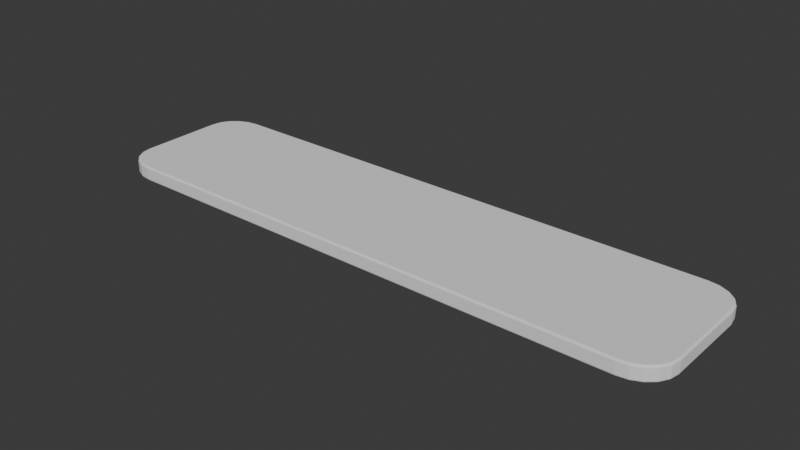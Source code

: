 # Source: back_desk_top.blend  (saved by Blender 4.0.36; exported with 4.5.12 LTS)
import bpy
from mathutils import Matrix  # noqa: F401  (used for matrix-valued properties, if any)

bpy.ops.wm.read_factory_settings(use_empty=True)
scene = bpy.context.scene
scene.name = 'Scene'

# ---- world
world_world = bpy.data.worlds.new('World'); scene.world = world_world
world_world.use_nodes = True; world_world.node_tree.nodes.clear()
_N = world_world.node_tree.nodes; _L = world_world.node_tree.links
n0 = _N.new('ShaderNodeOutputWorld'); n0.name = 'World Output'; n0.location = (300, 300)
n1 = _N.new('ShaderNodeBackground'); n1.name = 'Background'; n1.location = (10, 300)
n1.inputs[0].default_value = (0.05088, 0.05088, 0.05088, 1.0)
_L.new(n1.outputs[0], n0.inputs[0])
n0.is_active_output = True
world_world.color = (0.05088, 0.05088, 0.05088)
world_world.use_sun_shadow = False
world_world.sun_shadow_jitter_overblur = 0.0

# ---- meshes
me_back_desk_top = bpy.data.meshes.new('back_desk_top')
me_back_desk_top.from_pydata([(-3.538, -0.9738, 3.0), (-3.54, -1.0, 3.026), (-3.539, -0.9869, 3.004), (-3.54, -0.9965, 3.013), (-3.995, -0.5764, 3.0), (-4.025, -0.5785, 3.026), (-4.01, -0.5775, 3.004), (-4.021, -0.5782, 3.013), (-3.681, -0.9541, 3.0), (-3.69, -0.9794, 3.026), (-3.685, -0.9668, 3.004), (-3.689, -0.976, 3.013), (-3.807, -0.898, 3.0), (-3.825, -0.9195, 3.026), (-3.816, -0.9088, 3.004), (-3.823, -0.9166, 3.013), (-3.908, -0.8107, 3.0), (-3.932, -0.8263, 3.026), (-3.92, -0.8185, 3.004), (-3.929, -0.8242, 3.013), (-3.972, -0.7006, 3.0), (-4.001, -0.7088, 3.026), (-3.987, -0.7047, 3.004), (-3.997, -0.7077, 3.013), (-3.995, -0.5764, 3.2), (-4.025, -0.5785, 3.174), (-4.01, -0.5775, 3.196), (-4.021, -0.5782, 3.187), (-3.538, -0.9738, 3.2), (-3.54, -1.0, 3.174), (-3.539, -0.9869, 3.196), (-3.54, -0.9965, 3.187), (-3.972, -0.7006, 3.2), (-4.001, -0.7088, 3.174), (-3.987, -0.7047, 3.196), (-3.997, -0.7077, 3.187), (-3.908, -0.8107, 3.2), (-3.932, -0.8263, 3.174), (-3.92, -0.8185, 3.196), (-3.929, -0.8242, 3.187), (-3.807, -0.898, 3.2), (-3.825, -0.9195, 3.174), (-3.816, -0.9088, 3.196), (-3.823, -0.9166, 3.187), (-3.681, -0.9541, 3.2), (-3.69, -0.9794, 3.174), (-3.685, -0.9668, 3.196), (-3.689, -0.976, 3.187), (-3.995, 0.5764, 3.0), (-4.025, 0.5785, 3.026), (-4.01, 0.5775, 3.004), (-4.021, 0.5782, 3.013), (-3.538, 0.9738, 3.0), (-3.54, 1.0, 3.026), (-3.539, 0.9869, 3.004), (-3.54, 0.9965, 3.013), (-3.972, 0.7005, 3.0), (-4.001, 0.7087, 3.026), (-3.987, 0.7046, 3.004), (-3.997, 0.7076, 3.013), (-3.908, 0.8107, 3.0), (-3.932, 0.8262, 3.026), (-3.92, 0.8185, 3.004), (-3.929, 0.8242, 3.013), (-3.807, 0.898, 3.0), (-3.825, 0.9195, 3.026), (-3.816, 0.9088, 3.004), (-3.823, 0.9166, 3.013), (-3.681, 0.9541, 3.0), (-3.69, 0.9794, 3.026), (-3.685, 0.9667, 3.004), (-3.689, 0.976, 3.013), (-3.538, 0.9738, 3.2), (-3.54, 1.0, 3.174), (-3.539, 0.9869, 3.196), (-3.54, 0.9965, 3.187), (-3.995, 0.5764, 3.2), (-4.025, 0.5785, 3.174), (-4.01, 0.5775, 3.196), (-4.021, 0.5782, 3.187), (-3.681, 0.9541, 3.2), (-3.69, 0.9794, 3.174), (-3.685, 0.9667, 3.196), (-3.689, 0.976, 3.187), (-3.807, 0.898, 3.2), (-3.825, 0.9195, 3.174), (-3.816, 0.9088, 3.196), (-3.823, 0.9166, 3.187), (-3.908, 0.8107, 3.2), (-3.932, 0.8262, 3.174), (-3.92, 0.8185, 3.196), (-3.929, 0.8242, 3.187), (-3.972, 0.7005, 3.2), (-4.001, 0.7087, 3.174), (-3.987, 0.7046, 3.196), (-3.997, 0.7076, 3.187), (3.995, -0.5764, 3.0), (4.025, -0.5785, 3.026), (4.01, -0.5775, 3.004), (4.021, -0.5782, 3.013), (3.538, -0.9738, 3.0), (3.54, -1.0, 3.026), (3.539, -0.9869, 3.004), (3.54, -0.9965, 3.013), (3.972, -0.7006, 3.0), (4.001, -0.7088, 3.026), (3.987, -0.7047, 3.004), (3.997, -0.7077, 3.013), (3.908, -0.8107, 3.0), (3.932, -0.8263, 3.026), (3.92, -0.8185, 3.004), (3.929, -0.8242, 3.013), (3.807, -0.898, 3.0), (3.825, -0.9195, 3.026), (3.816, -0.9088, 3.004), (3.823, -0.9166, 3.013), (3.681, -0.9541, 3.0), (3.69, -0.9794, 3.026), (3.685, -0.9668, 3.004), (3.689, -0.976, 3.013), (3.538, -0.9738, 3.2), (3.54, -1.0, 3.174), (3.539, -0.9869, 3.196), (3.54, -0.9965, 3.187), (3.995, -0.5764, 3.2), (4.025, -0.5785, 3.174), (4.01, -0.5775, 3.196), (4.021, -0.5782, 3.187), (3.681, -0.9541, 3.2), (3.69, -0.9794, 3.174), (3.685, -0.9668, 3.196), (3.689, -0.976, 3.187), (3.807, -0.898, 3.2), (3.825, -0.9195, 3.174), (3.816, -0.9088, 3.196), (3.823, -0.9166, 3.187), (3.908, -0.8107, 3.2), (3.932, -0.8263, 3.174), (3.92, -0.8185, 3.196), (3.929, -0.8242, 3.187), (3.972, -0.7006, 3.2), (4.001, -0.7088, 3.174), (3.987, -0.7047, 3.196), (3.997, -0.7077, 3.187), (3.538, 0.9738, 3.0), (3.54, 1.0, 3.026), (3.539, 0.9869, 3.004), (3.54, 0.9965, 3.013), (3.995, 0.5764, 3.0), (4.025, 0.5785, 3.026), (4.01, 0.5775, 3.004), (4.021, 0.5782, 3.013), (3.681, 0.9541, 3.0), (3.69, 0.9794, 3.026), (3.685, 0.9667, 3.004), (3.689, 0.976, 3.013), (3.807, 0.898, 3.0), (3.825, 0.9195, 3.026), (3.816, 0.9088, 3.004), (3.823, 0.9166, 3.013), (3.908, 0.8107, 3.0), (3.932, 0.8262, 3.026), (3.92, 0.8185, 3.004), (3.929, 0.8242, 3.013), (3.972, 0.7005, 3.0), (4.001, 0.7087, 3.026), (3.987, 0.7046, 3.004), (3.997, 0.7077, 3.013), (3.995, 0.5764, 3.2), (4.025, 0.5785, 3.174), (4.01, 0.5775, 3.196), (4.021, 0.5782, 3.187), (3.538, 0.9738, 3.2), (3.54, 1.0, 3.174), (3.539, 0.9869, 3.196), (3.54, 0.9965, 3.187), (3.972, 0.7005, 3.2), (4.001, 0.7087, 3.174), (3.987, 0.7046, 3.196), (3.997, 0.7077, 3.187), (3.908, 0.8107, 3.2), (3.932, 0.8262, 3.174), (3.92, 0.8185, 3.196), (3.929, 0.8242, 3.187), (3.807, 0.898, 3.2), (3.825, 0.9195, 3.174), (3.816, 0.9088, 3.196), (3.823, 0.9166, 3.187), (3.681, 0.9541, 3.2), (3.69, 0.9794, 3.174), (3.685, 0.9667, 3.196), (3.689, 0.976, 3.187)], [], [(21, 33, 25, 5), (121, 101, 117, 129), (93, 57, 49, 77), (9, 45, 41, 13), (89, 61, 57, 93), (101, 121, 29, 1), (13, 41, 37, 17), (17, 37, 33, 21), (168, 176, 180, 184, 188, 172, 72, 80, 84, 88, 92, 76, 24, 32, 36, 40, 44, 28, 120, 128, 132, 136, 140, 124), (5, 25, 77, 49), (53, 73, 173, 145), (141, 105, 97, 125), (81, 69, 65, 85), (85, 65, 61, 89), (73, 53, 69, 81), (185, 157, 153, 189), (177, 165, 161, 181), (181, 161, 157, 185), (169, 149, 165, 177), (137, 109, 105, 141), (189, 153, 145, 173), (129, 117, 113, 133), (133, 113, 109, 137), (149, 169, 125, 97), (1, 29, 45, 9), (8, 0, 2, 10), (10, 2, 3, 11), (11, 3, 1, 9), (28, 44, 46, 30), (30, 46, 47, 31), (31, 47, 45, 29), (12, 8, 10, 14), (14, 10, 11, 15), (15, 11, 9, 13), (44, 40, 42, 46), (46, 42, 43, 47), (47, 43, 41, 45), (16, 12, 14, 18), (18, 14, 15, 19), (19, 15, 13, 17), (40, 36, 38, 42), (42, 38, 39, 43), (43, 39, 37, 41), (20, 16, 18, 22), (22, 18, 19, 23), (23, 19, 17, 21), (36, 32, 34, 38), (38, 34, 35, 39), (39, 35, 33, 37), (4, 20, 22, 6), (6, 22, 23, 7), (7, 23, 21, 5), (32, 24, 26, 34), (34, 26, 27, 35), (35, 27, 25, 33), (80, 72, 74, 82), (82, 74, 75, 83), (83, 75, 73, 81), (52, 68, 70, 54), (54, 70, 71, 55), (55, 71, 69, 53), (84, 80, 82, 86), (86, 82, 83, 87), (87, 83, 81, 85), (68, 64, 66, 70), (70, 66, 67, 71), (71, 67, 65, 69), (88, 84, 86, 90), (90, 86, 87, 91), (91, 87, 85, 89), (64, 60, 62, 66), (66, 62, 63, 67), (67, 63, 61, 65), (92, 88, 90, 94), (94, 90, 91, 95), (95, 91, 89, 93), (60, 56, 58, 62), (62, 58, 59, 63), (63, 59, 57, 61), (76, 92, 94, 78), (78, 94, 95, 79), (79, 95, 93, 77), (56, 48, 50, 58), (58, 50, 51, 59), (59, 51, 49, 57), (176, 168, 170, 178), (178, 170, 171, 179), (179, 171, 169, 177), (148, 164, 166, 150), (150, 166, 167, 151), (151, 167, 165, 149), (180, 176, 178, 182), (182, 178, 179, 183), (183, 179, 177, 181), (164, 160, 162, 166), (166, 162, 163, 167), (167, 163, 161, 165), (184, 180, 182, 186), (186, 182, 183, 187), (187, 183, 181, 185), (160, 156, 158, 162), (162, 158, 159, 163), (163, 159, 157, 161), (188, 184, 186, 190), (190, 186, 187, 191), (191, 187, 185, 189), (156, 152, 154, 158), (158, 154, 155, 159), (159, 155, 153, 157), (172, 188, 190, 174), (174, 190, 191, 175), (175, 191, 189, 173), (152, 144, 146, 154), (154, 146, 147, 155), (155, 147, 145, 153), (128, 120, 122, 130), (130, 122, 123, 131), (131, 123, 121, 129), (100, 116, 118, 102), (102, 118, 119, 103), (103, 119, 117, 101), (132, 128, 130, 134), (134, 130, 131, 135), (135, 131, 129, 133), (116, 112, 114, 118), (118, 114, 115, 119), (119, 115, 113, 117), (136, 132, 134, 138), (138, 134, 135, 139), (139, 135, 133, 137), (112, 108, 110, 114), (114, 110, 111, 115), (115, 111, 109, 113), (140, 136, 138, 142), (142, 138, 139, 143), (143, 139, 137, 141), (108, 104, 106, 110), (110, 106, 107, 111), (111, 107, 105, 109), (124, 140, 142, 126), (126, 142, 143, 127), (127, 143, 141, 125), (104, 96, 98, 106), (106, 98, 99, 107), (107, 99, 97, 105), (5, 49, 51, 7), (7, 51, 50, 6), (6, 50, 48, 4), (53, 145, 147, 55), (55, 147, 146, 54), (54, 146, 144, 52), (149, 97, 99, 151), (151, 99, 98, 150), (150, 98, 96, 148), (101, 1, 3, 103), (103, 3, 2, 102), (102, 2, 0, 100), (24, 76, 78, 26), (26, 78, 79, 27), (27, 79, 77, 25), (120, 28, 30, 122), (122, 30, 31, 123), (123, 31, 29, 121), (125, 169, 171, 127), (127, 171, 170, 126), (126, 170, 168, 124), (173, 73, 75, 175), (175, 75, 74, 174), (174, 74, 72, 172), (48, 56, 60, 64, 68, 52, 144, 152, 156, 160, 164, 148, 96, 104, 108, 112, 116, 100, 0, 8, 12, 16, 20, 4)])
_uv = me_back_desk_top.uv_layers.new(name='UVMap')
_uv.uv.foreach_set('vector', [0.4078, 0.03641, 0.5922, 0.03641, 0.5922, 0.05269, 0.4078, 0.05269, 0.5922, 0.7651, 0.4078, 0.7651, 0.4078, 0.7604, 0.5922, 0.7604, 0.5922, 0.2136, 0.4078, 0.2136, 0.4078, 0.1973, 0.5922, 0.1973, 0.4078, 0.9896, 0.5922, 0.9896, 0.5922, 1.0, 0.4078, 1.0, 0.5922, 0.2283, 0.4078, 0.2283, 0.4078, 0.2136, 0.5922, 0.2136, 0.4078, 0.7651, 0.5922, 0.7651, 0.5922, 0.9849, 0.4078, 0.9849, 0.4078, 0.0, 0.5922, 0.0, 0.5922, 0.02172, 0.4078, 0.02172, 0.4078, 0.02172, 0.5922, 0.02172, 0.5922, 0.03641, 0.4078, 0.03641, 0.6259, 0.5529, 0.6266, 0.5374, 0.6286, 0.5237, 0.6318, 0.5127, 0.6357, 0.5057, 0.6401, 0.5033, 0.8599, 0.5033, 0.8643, 0.5057, 0.8682, 0.5127, 0.8714, 0.5237, 0.8734, 0.5374, 0.8741, 0.5529, 0.8741, 0.6971, 0.8734, 0.7126, 0.8714, 0.7263, 0.8682, 0.7373, 0.8643, 0.7443, 0.8599, 0.7467, 0.6401, 0.7467, 0.6357, 0.7443, 0.6318, 0.7373, 0.6286, 0.7263, 0.6266, 0.7126, 0.6259, 0.6971, 0.4078, 0.05269, 0.5922, 0.05269, 0.5922, 0.1973, 0.4078, 0.1973, 0.4078, 0.2651, 0.5922, 0.2651, 0.5922, 0.4849, 0.4078, 0.4849, 0.5922, 0.7136, 0.4078, 0.7136, 0.4078, 0.6973, 0.5922, 0.6973, 0.5922, 0.2604, 0.4078, 0.2604, 0.4078, 0.2562, 0.5922, 0.2562, 0.5922, 0.2562, 0.4078, 0.2562, 0.4078, 0.2283, 0.5922, 0.2283, 0.5922, 0.2651, 0.4078, 0.2651, 0.4078, 0.2604, 0.5922, 0.2604, 0.5922, 0.4938, 0.4078, 0.4938, 0.4078, 0.4896, 0.5922, 0.4896, 0.5922, 0.5364, 0.4078, 0.5364, 0.4078, 0.5217, 0.5922, 0.5217, 0.5922, 0.5217, 0.4078, 0.5217, 0.4078, 0.4938, 0.5922, 0.4938, 0.5922, 0.5527, 0.4078, 0.5527, 0.4078, 0.5364, 0.5922, 0.5364, 0.5922, 0.7283, 0.4078, 0.7283, 0.4078, 0.7136, 0.5922, 0.7136, 0.5922, 0.4896, 0.4078, 0.4896, 0.4078, 0.4849, 0.5922, 0.4849, 0.5922, 0.7604, 0.4078, 0.7604, 0.4078, 0.7562, 0.5922, 0.7562, 0.5922, 0.7562, 0.4078, 0.7562, 0.4078, 0.7283, 0.5922, 0.7283, 0.4078, 0.5527, 0.5922, 0.5527, 0.5922, 0.6973, 0.4078, 0.6973, 0.4078, 0.9849, 0.5922, 0.9849, 0.5922, 0.9896, 0.4078, 0.9896, 0.1357, 0.7443, 0.1401, 0.7467, 0.1401, 0.7484, 0.1355, 0.7458, 0.1355, 0.7458, 0.1401, 0.7484, 0.14, 0.75, 0.1354, 0.7474, 0.375, 0.9896, 0.375, 0.985, 0.4078, 0.9849, 0.4078, 0.9896, 0.8599, 0.7467, 0.8643, 0.7443, 0.8645, 0.7458, 0.8599, 0.7484, 0.8599, 0.7484, 0.8645, 0.7458, 0.8646, 0.7474, 0.86, 0.75, 0.625, 0.985, 0.625, 0.9896, 0.5922, 0.9896, 0.5922, 0.9849, 0.1318, 0.7373, 0.1357, 0.7443, 0.1355, 0.7458, 0.1315, 0.7386, 0.1315, 0.7386, 0.1355, 0.7458, 0.1354, 0.7474, 0.1312, 0.74, 0.375, 1.0, 0.375, 0.9896, 0.4078, 0.9896, 0.4078, 1.0, 0.8643, 0.7443, 0.8682, 0.7373, 0.8685, 0.7386, 0.8645, 0.7458, 0.8645, 0.7458, 0.8685, 0.7386, 0.8688, 0.74, 0.8646, 0.7474, 0.625, 0.9896, 0.625, 1.0, 0.5922, 1.0, 0.5922, 0.9896, 0.1286, 0.7263, 0.1318, 0.7373, 0.1315, 0.7386, 0.1283, 0.7273, 0.1283, 0.7273, 0.1315, 0.7386, 0.1312, 0.7399, 0.1279, 0.7283, 0.375, 0.02163, 0.375, 9.157e-05, 0.4078, 0.0, 0.4078, 0.02172, 0.8682, 0.7373, 0.8714, 0.7263, 0.8717, 0.7273, 0.8685, 0.7386, 0.8685, 0.7386, 0.8717, 0.7273, 0.8721, 0.7283, 0.8688, 0.7399, 0.625, 9.157e-05, 0.625, 0.02163, 0.5922, 0.02172, 0.5922, 0.0, 0.1266, 0.7126, 0.1286, 0.7263, 0.1283, 0.7273, 0.1262, 0.7131, 0.1262, 0.7131, 0.1283, 0.7273, 0.1279, 0.7282, 0.1257, 0.7137, 0.375, 0.03634, 0.375, 0.02178, 0.4078, 0.02172, 0.4078, 0.03641, 0.8714, 0.7263, 0.8734, 0.7126, 0.8738, 0.7131, 0.8717, 0.7273, 0.8717, 0.7273, 0.8738, 0.7131, 0.8743, 0.7137, 0.8721, 0.7282, 0.625, 0.02178, 0.625, 0.03634, 0.5922, 0.03641, 0.5922, 0.02172, 0.1259, 0.6971, 0.1266, 0.7126, 0.1262, 0.7131, 0.1255, 0.6972, 0.1255, 0.6972, 0.1262, 0.7131, 0.1257, 0.7135, 0.125, 0.6973, 0.375, 0.05265, 0.375, 0.03647, 0.4078, 0.03641, 0.4078, 0.05269, 0.8734, 0.7126, 0.8741, 0.6971, 0.8745, 0.6972, 0.8738, 0.7131, 0.8738, 0.7131, 0.8745, 0.6972, 0.875, 0.6973, 0.8743, 0.7135, 0.625, 0.03647, 0.625, 0.05265, 0.5922, 0.05269, 0.5922, 0.03641, 0.8643, 0.5057, 0.8599, 0.5033, 0.8599, 0.5016, 0.8645, 0.5042, 0.8645, 0.5042, 0.8599, 0.5016, 0.86, 0.5, 0.8646, 0.5026, 0.625, 0.2604, 0.625, 0.265, 0.5922, 0.2651, 0.5922, 0.2604, 0.1401, 0.5033, 0.1357, 0.5057, 0.1355, 0.5042, 0.1401, 0.5016, 0.1401, 0.5016, 0.1355, 0.5042, 0.1354, 0.5026, 0.14, 0.5, 0.375, 0.265, 0.375, 0.2604, 0.4078, 0.2604, 0.4078, 0.2651, 0.8682, 0.5127, 0.8643, 0.5057, 0.8645, 0.5042, 0.8685, 0.5114, 0.8685, 0.5114, 0.8645, 0.5042, 0.8646, 0.5026, 0.8688, 0.51, 0.625, 0.2562, 0.625, 0.2604, 0.5922, 0.2604, 0.5922, 0.2562, 0.1357, 0.5057, 0.1318, 0.5127, 0.1315, 0.5114, 0.1355, 0.5042, 0.1355, 0.5042, 0.1315, 0.5114, 0.1312, 0.51, 0.1354, 0.5026, 0.375, 0.2604, 0.375, 0.2562, 0.4078, 0.2562, 0.4078, 0.2604, 0.8714, 0.5237, 0.8682, 0.5127, 0.8685, 0.5114, 0.8717, 0.5227, 0.8717, 0.5227, 0.8685, 0.5114, 0.8688, 0.5101, 0.8721, 0.5217, 0.625, 0.2284, 0.625, 0.2561, 0.5922, 0.2562, 0.5922, 0.2283, 0.1318, 0.5127, 0.1286, 0.5237, 0.1283, 0.5227, 0.1315, 0.5114, 0.1315, 0.5114, 0.1283, 0.5227, 0.1279, 0.5217, 0.1312, 0.5101, 0.375, 0.2561, 0.375, 0.2284, 0.4078, 0.2283, 0.4078, 0.2562, 0.8734, 0.5374, 0.8714, 0.5237, 0.8717, 0.5227, 0.8738, 0.5369, 0.8738, 0.5369, 0.8717, 0.5227, 0.8721, 0.5218, 0.8743, 0.5363, 0.625, 0.2137, 0.625, 0.2282, 0.5922, 0.2283, 0.5922, 0.2136, 0.1286, 0.5237, 0.1266, 0.5374, 0.1262, 0.5369, 0.1283, 0.5227, 0.1283, 0.5227, 0.1262, 0.5369, 0.1257, 0.5363, 0.1279, 0.5218, 0.375, 0.2282, 0.375, 0.2137, 0.4078, 0.2136, 0.4078, 0.2283, 0.8741, 0.5529, 0.8734, 0.5374, 0.8738, 0.5369, 0.8745, 0.5528, 0.8745, 0.5528, 0.8738, 0.5369, 0.8743, 0.5365, 0.875, 0.5527, 0.625, 0.1973, 0.625, 0.2135, 0.5922, 0.2136, 0.5922, 0.1973, 0.1266, 0.5374, 0.1259, 0.5529, 0.1255, 0.5528, 0.1262, 0.5369, 0.1262, 0.5369, 0.1255, 0.5528, 0.125, 0.5527, 0.1257, 0.5365, 0.375, 0.2135, 0.375, 0.1973, 0.4078, 0.1973, 0.4078, 0.2136, 0.6266, 0.5374, 0.6259, 0.5529, 0.6255, 0.5528, 0.6262, 0.5369, 0.6262, 0.5369, 0.6255, 0.5528, 0.6086, 0.5527, 0.6086, 0.5364, 0.6086, 0.5364, 0.6086, 0.5527, 0.5922, 0.5527, 0.5922, 0.5364, 0.3741, 0.5529, 0.3734, 0.5374, 0.3738, 0.5369, 0.3745, 0.5528, 0.3745, 0.5528, 0.3738, 0.5369, 0.3914, 0.5364, 0.3914, 0.5527, 0.3914, 0.5527, 0.3914, 0.5364, 0.4078, 0.5364, 0.4078, 0.5527, 0.6286, 0.5237, 0.6266, 0.5374, 0.6262, 0.5369, 0.6283, 0.5227, 0.6283, 0.5227, 0.6262, 0.5369, 0.6086, 0.5364, 0.6086, 0.5218, 0.6086, 0.5218, 0.6086, 0.5364, 0.5922, 0.5364, 0.5922, 0.5217, 0.3734, 0.5374, 0.3714, 0.5237, 0.3717, 0.5227, 0.3738, 0.5369, 0.3738, 0.5369, 0.3717, 0.5227, 0.3914, 0.5218, 0.3914, 0.5364, 0.3914, 0.5364, 0.3914, 0.5218, 0.4078, 0.5217, 0.4078, 0.5364, 0.6318, 0.5127, 0.6286, 0.5237, 0.6283, 0.5227, 0.6315, 0.5114, 0.6315, 0.5114, 0.6283, 0.5227, 0.6279, 0.5217, 0.6312, 0.5101, 0.625, 0.4939, 0.625, 0.5216, 0.5922, 0.5217, 0.5922, 0.4938, 0.3714, 0.5237, 0.3682, 0.5127, 0.3685, 0.5114, 0.3717, 0.5227, 0.3717, 0.5227, 0.3685, 0.5114, 0.3688, 0.5101, 0.3721, 0.5217, 0.375, 0.5216, 0.375, 0.4939, 0.4078, 0.4938, 0.4078, 0.5217, 0.6357, 0.5057, 0.6318, 0.5127, 0.6315, 0.5114, 0.6355, 0.5042, 0.6355, 0.5042, 0.6315, 0.5114, 0.6312, 0.51, 0.6354, 0.5026, 0.625, 0.4896, 0.625, 0.4938, 0.5922, 0.4938, 0.5922, 0.4896, 0.3682, 0.5127, 0.3643, 0.5057, 0.3645, 0.5042, 0.3685, 0.5114, 0.3685, 0.5114, 0.3645, 0.5042, 0.3646, 0.5026, 0.3688, 0.51, 0.375, 0.4938, 0.375, 0.4896, 0.4078, 0.4896, 0.4078, 0.4938, 0.6401, 0.5033, 0.6357, 0.5057, 0.6355, 0.5042, 0.6401, 0.5016, 0.6401, 0.5016, 0.6355, 0.5042, 0.6354, 0.5026, 0.64, 0.5, 0.625, 0.485, 0.625, 0.4896, 0.5922, 0.4896, 0.5922, 0.4849, 0.3643, 0.5057, 0.3599, 0.5033, 0.3599, 0.5016, 0.3645, 0.5042, 0.3645, 0.5042, 0.3599, 0.5016, 0.36, 0.5, 0.3646, 0.5026, 0.375, 0.4896, 0.375, 0.485, 0.4078, 0.4849, 0.4078, 0.4896, 0.6357, 0.7443, 0.6401, 0.7467, 0.6401, 0.7484, 0.6355, 0.7458, 0.6355, 0.7458, 0.6401, 0.7484, 0.64, 0.75, 0.6354, 0.7474, 0.625, 0.7604, 0.625, 0.765, 0.5922, 0.7651, 0.5922, 0.7604, 0.3599, 0.7467, 0.3643, 0.7443, 0.3645, 0.7458, 0.3599, 0.7484, 0.3599, 0.7484, 0.3645, 0.7458, 0.3646, 0.7474, 0.36, 0.75, 0.375, 0.765, 0.375, 0.7604, 0.4078, 0.7604, 0.4078, 0.7651, 0.6318, 0.7373, 0.6357, 0.7443, 0.6355, 0.7458, 0.6315, 0.7386, 0.6315, 0.7386, 0.6355, 0.7458, 0.6354, 0.7474, 0.6312, 0.74, 0.625, 0.7562, 0.625, 0.7604, 0.5922, 0.7604, 0.5922, 0.7562, 0.3643, 0.7443, 0.3682, 0.7373, 0.3685, 0.7386, 0.3645, 0.7458, 0.3645, 0.7458, 0.3685, 0.7386, 0.3688, 0.74, 0.3646, 0.7474, 0.375, 0.7604, 0.375, 0.7562, 0.4078, 0.7562, 0.4078, 0.7604, 0.6286, 0.7263, 0.6318, 0.7373, 0.6315, 0.7386, 0.6283, 0.7273, 0.6283, 0.7273, 0.6315, 0.7386, 0.6312, 0.7399, 0.6279, 0.7283, 0.625, 0.7284, 0.625, 0.7561, 0.5922, 0.7562, 0.5922, 0.7283, 0.3682, 0.7373, 0.3714, 0.7263, 0.3717, 0.7273, 0.3685, 0.7386, 0.3685, 0.7386, 0.3717, 0.7273, 0.3721, 0.7283, 0.3688, 0.7399, 0.375, 0.7561, 0.375, 0.7284, 0.4078, 0.7283, 0.4078, 0.7562, 0.6266, 0.7126, 0.6286, 0.7263, 0.6283, 0.7273, 0.6262, 0.7131, 0.6262, 0.7131, 0.6283, 0.7273, 0.6086, 0.7282, 0.6086, 0.7136, 0.6086, 0.7136, 0.6086, 0.7282, 0.5922, 0.7283, 0.5922, 0.7136, 0.3714, 0.7263, 0.3734, 0.7126, 0.3738, 0.7131, 0.3717, 0.7273, 0.3717, 0.7273, 0.3738, 0.7131, 0.3914, 0.7136, 0.3914, 0.7282, 0.3914, 0.7282, 0.3914, 0.7136, 0.4078, 0.7136, 0.4078, 0.7283, 0.6259, 0.6971, 0.6266, 0.7126, 0.6262, 0.7131, 0.6255, 0.6972, 0.6255, 0.6972, 0.6262, 0.7131, 0.6086, 0.7136, 0.6086, 0.6973, 0.6086, 0.6973, 0.6086, 0.7136, 0.5922, 0.7136, 0.5922, 0.6973, 0.3734, 0.7126, 0.3741, 0.6971, 0.3745, 0.6972, 0.3738, 0.7131, 0.3738, 0.7131, 0.3745, 0.6972, 0.3914, 0.6973, 0.3914, 0.7136, 0.3914, 0.7136, 0.3914, 0.6973, 0.4078, 0.6973, 0.4078, 0.7136, 0.4078, 0.05269, 0.4078, 0.1973, 0.375, 0.1973, 0.375, 0.05272, 0.125, 0.6973, 0.125, 0.5527, 0.1255, 0.5528, 0.1255, 0.6972, 0.1255, 0.6972, 0.1255, 0.5528, 0.1259, 0.5529, 0.1259, 0.6971, 0.4078, 0.2651, 0.4078, 0.4849, 0.375, 0.4849, 0.375, 0.2651, 0.1401, 0.5, 0.3599, 0.5, 0.3599, 0.5016, 0.1401, 0.5016, 0.1401, 0.5016, 0.3599, 0.5016, 0.3599, 0.5033, 0.1401, 0.5033, 0.4078, 0.5527, 0.4078, 0.6973, 0.3914, 0.6973, 0.3914, 0.5527, 0.3914, 0.5527, 0.3914, 0.6973, 0.3745, 0.6972, 0.3745, 0.5528, 0.3745, 0.5528, 0.3745, 0.6972, 0.3741, 0.6971, 0.3741, 0.5529, 0.4078, 0.7651, 0.4078, 0.9849, 0.375, 0.9849, 0.375, 0.7651, 0.3599, 0.75, 0.1401, 0.75, 0.1401, 0.7484, 0.3599, 0.7484, 0.3599, 0.7484, 0.1401, 0.7484, 0.1401, 0.7467, 0.3599, 0.7467, 0.8741, 0.6971, 0.8741, 0.5529, 0.8745, 0.5528, 0.8745, 0.6972, 0.8745, 0.6972, 0.8745, 0.5528, 0.875, 0.5527, 0.875, 0.6973, 0.625, 0.05272, 0.625, 0.1973, 0.5922, 0.1973, 0.5922, 0.05269, 0.6401, 0.7467, 0.8599, 0.7467, 0.8599, 0.7484, 0.6401, 0.7484, 0.6401, 0.7484, 0.8599, 0.7484, 0.8599, 0.75, 0.6401, 0.75, 0.625, 0.7651, 0.625, 0.9849, 0.5922, 0.9849, 0.5922, 0.7651, 0.5922, 0.6973, 0.5922, 0.5527, 0.6086, 0.5527, 0.6086, 0.6973, 0.6086, 0.6973, 0.6086, 0.5527, 0.6255, 0.5528, 0.6255, 0.6972, 0.6255, 0.6972, 0.6255, 0.5528, 0.6259, 0.5529, 0.6259, 0.6971, 0.5922, 0.4849, 0.5922, 0.2651, 0.625, 0.2651, 0.625, 0.4849, 0.6401, 0.5, 0.8599, 0.5, 0.8599, 0.5016, 0.6401, 0.5016, 0.6401, 0.5016, 0.8599, 0.5016, 0.8599, 0.5033, 0.6401, 0.5033, 0.1259, 0.5529, 0.1266, 0.5374, 0.1286, 0.5237, 0.1318, 0.5127, 0.1357, 0.5057, 0.1401, 0.5033, 0.3599, 0.5033, 0.3643, 0.5057, 0.3682, 0.5127, 0.3714, 0.5237, 0.3734, 0.5374, 0.3741, 0.5529, 0.3741, 0.6971, 0.3734, 0.7126, 0.3714, 0.7263, 0.3682, 0.7373, 0.3643, 0.7443, 0.3599, 0.7467, 0.1401, 0.7467, 0.1357, 0.7443, 0.1318, 0.7373, 0.1286, 0.7263, 0.1266, 0.7126, 0.1259, 0.6971])
me_back_desk_top.update()

# ---- objects
ob_back_desk_top = bpy.data.objects.new('back_desk_top', me_back_desk_top)

# ---- transforms, parenting, visibility, modifiers, constraints
ob_back_desk_top.location = (0.0, 0.0, 0.0)

# ---- collection membership
scene.collection.objects.link(ob_back_desk_top)

# ---- scene / render settings (as saved in the file)
scene.frame_start = 1; scene.frame_end = 250; scene.frame_set(1)
scene.render.engine = 'BLENDER_EEVEE_NEXT'
scene.cycles.sampling_pattern = 'TABULATED_SOBOL'
bpy.context.view_layer.update()

# ---- added for rendering (the .blend has no active camera and no usable light): camera, sun
cam_auto = bpy.data.cameras.new('AutoCamera')
cam_auto.lens = 50.0
cam_auto.sensor_width = 36.0
cam_auto.clip_end = 1000.0
ob_auto_camera = bpy.data.objects.new('AutoCamera', cam_auto)
scene.collection.objects.link(ob_auto_camera)
ob_auto_camera.location = (7.67672, -9.21206, 9.24137)
ob_auto_camera.rotation_euler = (1.09748, -7.21219e-08, 0.694738)
scene.camera = ob_auto_camera
light_auto_sun = bpy.data.lights.new('AutoSun', 'SUN')
light_auto_sun.energy = 3.0
light_auto_sun.angle = 0.0523599
ob_auto_sun = bpy.data.objects.new('AutoSun', light_auto_sun)
scene.collection.objects.link(ob_auto_sun)
ob_auto_sun.rotation_euler = (0.872665, 0.174533, 0.523599)
bpy.context.view_layer.update()
